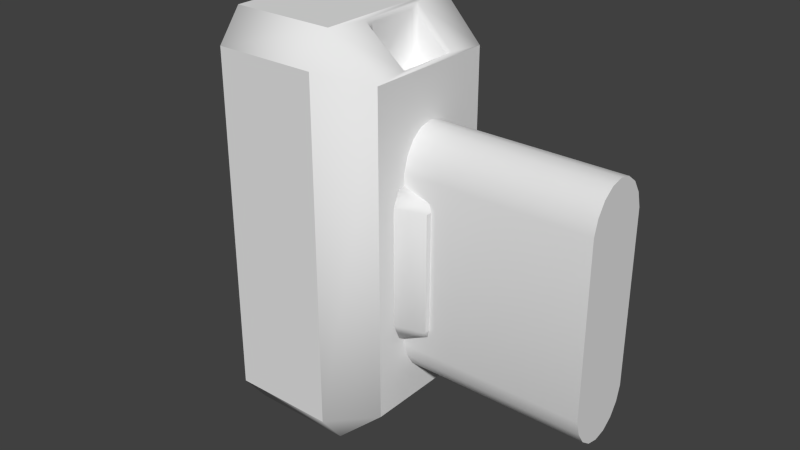 # Source: HD_Radialmount.blend  (saved by Blender 2.73.0; exported with 4.5.12 LTS)
import bpy
from mathutils import Matrix  # noqa: F401  (used for matrix-valued properties, if any)

bpy.ops.wm.read_factory_settings(use_empty=True)
scene = bpy.context.scene
scene.name = 'Scene'

# ---- collections
col_collection_1 = bpy.data.collections.new('Collection 1'); scene.collection.children.link(col_collection_1)
col_collection_2 = bpy.data.collections.new('Collection 2'); scene.collection.children.link(col_collection_2)
col_collection_2.hide_render = True
col_collection_2.hide_viewport = True

# ---- world
world_world = bpy.data.worlds.new('World'); scene.world = world_world
world_world.color = (0.05088, 0.05088, 0.05088)
world_world.use_sun_shadow = False
world_world.sun_shadow_jitter_overblur = 0.0
world_world.cycles.sampling_method = 'MANUAL'
world_world.cycles.sample_map_resolution = 256

# ---- meshes
me_cube_001 = bpy.data.meshes.new('Cube.001')
me_cube_001.from_pydata([(-0.4056, -0.5864, 1.016), (-0.4056, 0.5864, 1.016), (0.2118, 0.5864, 1.016), (0.2118, -0.5864, 1.016), (-0.4858, 0.5057, -0.9328), (-0.4858, -0.5057, -0.9328), (-0.4858, 0.3862, 1.095), (-0.4858, -0.3862, 1.095), (-0.4056, -0.4479, 1.198), (-0.4056, 0.4479, 1.198), (0.2118, 0.4479, 1.198), (0.2118, -0.4479, 1.198), (0.4832, 0.4068, 0.9563), (0.4832, -0.4068, 0.9563), (0.2287, 0.2063, 1.183), (0.2306, 0.1546, 1.157), (0.2552, 0.1776, 1.126), (0.2552, -0.1776, 1.126), (0.2306, -0.1546, 1.157), (0.2287, -0.2063, 1.183), (0.4398, 0.1646, 0.9615), (0.4644, 0.1382, 0.9479), (0.4665, 0.1896, 0.9708), (0.4665, -0.1896, 0.9708), (0.4644, -0.1382, 0.9479), (0.4398, -0.1646, 0.9615), (0.2552, 0.1776, 0.888), (0.2306, 0.1546, 0.888), (0.2553, 0.1528, 0.8633), (0.2553, -0.1528, 0.8633), (0.2306, -0.1546, 0.888), (0.2552, -0.1776, 0.888), (0.4397, 0.1399, 0.8635), (0.4644, 0.1382, 0.8883), (0.4398, 0.1646, 0.8882), (0.4398, -0.1646, 0.8882), (0.4644, -0.1382, 0.8883), (0.4397, -0.1399, 0.8635), (-0.4056, -0.5864, -1.02), (-0.4056, 0.5864, -1.02), (0.2118, 0.5864, -1.02), (0.2118, -0.5864, -1.02), (-0.4858, 0.5057, 0.9285), (-0.4858, -0.5057, 0.9285), (-0.4056, -0.4479, -1.202), (-0.4056, 0.4479, -1.202), (0.2118, 0.4479, -1.202), (0.2118, -0.4479, -1.202), (0.4832, 0.4068, -0.9606), (0.4832, -0.4068, -0.9606), (-0.4858, -0.3862, -1.099), (-0.4858, 0.3862, -1.099), (0.4824, -1.598e-08, -0.808), (1.584, -3.598e-08, -0.808), (0.4824, -0.07173, -0.7915), (1.584, -0.07173, -0.7915), (0.4824, -0.1348, -0.7439), (1.584, -0.1348, -0.7439), (0.4824, -0.1816, -0.671), (1.584, -0.1816, -0.671), (0.4824, -0.2065, -0.5815), (1.584, -0.2065, -0.5815), (0.4824, -0.2065, 0.4385), (1.584, -0.2065, 0.4385), (0.4824, -0.1816, 0.528), (1.584, -0.1816, 0.528), (0.4824, -0.1348, 0.6009), (1.584, -0.1348, 0.6009), (0.4824, -0.07173, 0.6485), (1.584, -0.07173, 0.6485), (0.4824, -3.598e-08, 0.665), (1.584, -5.598e-08, 0.665), (0.4824, 0.07173, 0.6485), (1.584, 0.07173, 0.6485), (0.4824, 0.1348, 0.6009), (1.584, 0.1348, 0.6009), (0.4824, 0.1816, 0.528), (1.584, 0.1816, 0.528), (0.4824, 0.2065, 0.4385), (1.584, 0.2065, 0.4385), (0.4824, 0.2065, -0.5815), (1.584, 0.2065, -0.5815), (0.4824, 0.1816, -0.671), (1.584, 0.1816, -0.671), (0.4824, 0.1348, -0.7439), (1.584, 0.1348, -0.7439), (0.4824, 0.07173, -0.7915), (1.584, 0.07173, -0.7915), (0.4832, 0.292, 0.2696), (0.4832, -0.292, 0.2696), (0.4832, 0.292, -0.4273), (0.4832, -0.292, -0.4273), (0.6556, 0.2387, 0.2696), (0.6556, -0.2387, 0.2696), (0.6556, 0.2387, -0.4273), (0.6556, -0.2387, -0.4273), (0.4841, 0.2514, 0.3652), (0.4841, -0.2514, 0.3652), (0.4841, 0.2514, -0.5229), (0.4841, -0.2514, -0.5229), (0.6436, 0.2055, 0.317), (0.6436, -0.2055, 0.317), (0.6436, 0.2055, -0.4747), (0.6436, -0.2055, -0.4747), (-0.4056, 5.96e-08, -1.202), (0.2118, 5.96e-08, -1.202)], [], [(41, 49, 13, 3), (10, 12, 2), (42, 43, 7, 6), (44, 38, 5, 50), (41, 3, 0, 38), (3, 13, 11), (11, 10, 9, 8), (10, 11, 19, 14), (49, 48, 90, 91), (0, 3, 11, 8), (2, 1, 9, 10), (39, 45, 51, 4), (17, 25, 35, 31), (13, 12, 22, 23), (24, 21, 33, 36), (20, 16, 26, 34), (11, 13, 23, 19), (29, 37, 32, 28), (12, 10, 14, 22), (14, 15, 16), (17, 18, 19), (20, 21, 22), (23, 24, 25), (26, 27, 28), (29, 30, 31), (32, 33, 34), (35, 36, 37), (14, 19, 18, 15), (21, 24, 23, 22), (25, 17, 19, 23), (22, 14, 16, 20), (27, 30, 29, 28), (32, 37, 36, 33), (37, 29, 31, 35), (34, 26, 28, 32), (33, 21, 20, 34), (15, 27, 26, 16), (30, 18, 17, 31), (24, 36, 35, 25), (15, 18, 30, 27), (46, 40, 48), (5, 43, 42, 4), (41, 47, 49), (105, 104, 45, 46), (38, 44, 47, 41), (40, 46, 45, 39), (1, 39, 4, 42), (47, 105, 46, 48, 49), (2, 40, 39, 1), (48, 40, 2, 12), (4, 51, 50, 5), (45, 104, 44, 50, 51), (9, 1, 42, 6), (0, 8, 7, 43), (8, 9, 6, 7), (38, 0, 43, 5), (52, 53, 55, 54), (54, 55, 57, 56), (56, 57, 59, 58), (58, 59, 61, 60), (60, 61, 63, 62), (62, 63, 65, 64), (64, 65, 67, 66), (66, 67, 69, 68), (68, 69, 71, 70), (70, 71, 73, 72), (72, 73, 75, 74), (74, 75, 77, 76), (76, 77, 79, 78), (78, 79, 81, 80), (80, 81, 83, 82), (82, 83, 85, 84), (55, 53, 87, 85, 83, 81, 79, 77, 75, 73, 71, 69, 67, 65, 63, 61, 59, 57), (86, 87, 53, 52), (84, 85, 87, 86), (92, 88, 96, 100), (12, 13, 89, 88), (13, 49, 91, 89), (48, 12, 88, 90), (94, 92, 93, 95), (89, 93, 101, 97), (89, 91, 95, 93), (90, 88, 92, 94), (99, 98, 102, 103), (96, 97, 101, 100), (90, 94, 102, 98), (95, 91, 99, 103), (94, 95, 103, 102), (93, 92, 100, 101), (91, 90, 98, 99), (88, 89, 97, 96), (47, 44, 104, 105)])
me_cube_001.polygons.foreach_set('use_smooth', [1, 1, 0, 1, 0, 1, 0, 1, 1, 1, 1, 1, 1, 1, 1, 1, 1, 1, 1, 1, 1, 1, 1, 1, 1, 1, 1, 1, 1, 1, 1, 1, 1, 1, 1, 1, 1, 1, 1, 1, 1, 0, 1, 0, 1, 1, 1, 1, 0, 1, 0, 1, 1, 1, 1, 1, 1, 1, 1, 1, 1, 1, 1, 1, 1, 1, 1, 1, 1, 1, 1, 1, 0, 1, 1, 1, 1, 1, 1, 1, 1, 1, 1, 1, 1, 1, 1, 1, 1, 1, 1, 0])
_k = set([(12, 13), (12, 48), (13, 49), (48, 49), (52, 54), (52, 86), (53, 55), (53, 87), (54, 56), (55, 57), (56, 58), (57, 59), (58, 60), (59, 61), (60, 62), (61, 63), (62, 64), (63, 65), (64, 66), (65, 67), (66, 68), (67, 69), (68, 70), (69, 71), (70, 72), (71, 73), (72, 74), (73, 75), (74, 76), (75, 77), (76, 78), (77, 79), (78, 80), (79, 81), (80, 82), (81, 83), (82, 84), (83, 85), (84, 86), (85, 87), (88, 89), (88, 90), (89, 91), (90, 91), (92, 93), (92, 94), (93, 95), (94, 95), (96, 97), (98, 99), (100, 101), (102, 103)])
me_cube_001.attributes.new('sharp_edge', 'BOOLEAN', 'EDGE').data.foreach_set('value', [ (min(e.vertices), max(e.vertices)) in _k for e in me_cube_001.edges])
_uv = me_cube_001.uv_layers.new(name='UVMap')
_uv.uv.foreach_set('vector', [0.9503, 0.3863, 0.9396, 0.435, 0.5959, 0.4345, 0.5853, 0.3858, 0.5527, 0.3858, 0.5959, 0.4345, 0.5853, 0.3858, 0.2628, 0.8816, 0.262, 0.7767, 0.2797, 0.7888, 0.2802, 0.8691, 0.6906, 0.3758, 0.6639, 0.3772, 0.6621, 0.3612, 0.6836, 0.3613, 0.5275, 1.013, 0.7723, 1.013, 0.7723, 0.9229, 0.5275, 0.9229, 0.5853, 0.3858, 0.5959, 0.4345, 0.5527, 0.3858, 0.7015, 1.012, 0.7986, 1.012, 0.7986, 0.9221, 0.7015, 0.9221, 0.5527, 0.3858, 0.5527, 0.3858, 0.5553, 0.3888, 0.5553, 0.3888, 0.585, 0.6678, 0.8498, 0.668, 0.8124, 0.4945, 0.6224, 0.4943, 0.7723, 0.9229, 0.7723, 1.013, 0.7998, 1.013, 0.7998, 0.9229, 0.7723, 1.012, 0.7723, 0.9227, 0.7998, 0.9227, 0.7998, 1.012, 0.7819, 0.3772, 0.7556, 0.3756, 0.7623, 0.3612, 0.7837, 0.3613, 0.2446, 0.9476, 0.09696, 0.9474, 0.1345, 0.898, 0.2064, 0.8979, 0.5959, 0.4345, 0.5959, 0.4345, 0.5933, 0.4315, 0.5933, 0.4315, 0.07214, 0.916, 0.0721, 0.7348, 0.1236, 0.771, 0.1206, 0.8863, 0.09965, 0.703, 0.2427, 0.7041, 0.2091, 0.7613, 0.1378, 0.7593, 0.5527, 0.3858, 0.5959, 0.4345, 0.5933, 0.4315, 0.5553, 0.3888, 0.2022, 0.8832, 0.1358, 0.8828, 0.1388, 0.7747, 0.2047, 0.7757, 0.5959, 0.4345, 0.5527, 0.3858, 0.5553, 0.3888, 0.5933, 0.4315, 0.2548, 0.0158, 0.273, 0.01666, 0.2649, 0.02753, 0.3905, 0.02772, 0.3824, 0.01683, 0.4007, 0.01602, 0.2702, 0.127, 0.2795, 0.1379, 0.2614, 0.1387, 0.3955, 0.1389, 0.3773, 0.138, 0.3866, 0.1271, 0.2091, 0.7613, 0.2174, 0.7738, 0.2047, 0.7757, 0.2022, 0.8832, 0.2147, 0.885, 0.2064, 0.8979, 0.1388, 0.7747, 0.1236, 0.771, 0.1378, 0.7593, 0.1345, 0.898, 0.1206, 0.8863, 0.1358, 0.8828, 0.2548, 0.0158, 0.4007, 0.01602, 0.3824, 0.01683, 0.273, 0.01666, 0.2795, 0.1379, 0.3773, 0.138, 0.3955, 0.1389, 0.2614, 0.1387, 0.3866, 0.1271, 0.3905, 0.02772, 0.4007, 0.01602, 0.3955, 0.1389, 0.2614, 0.1387, 0.2548, 0.0158, 0.2649, 0.02753, 0.2702, 0.127, 0.2174, 0.7738, 0.2147, 0.885, 0.2022, 0.8832, 0.2047, 0.7757, 0.1388, 0.7747, 0.1358, 0.8828, 0.1206, 0.8863, 0.1236, 0.771, 0.1358, 0.8828, 0.2022, 0.8832, 0.2064, 0.8979, 0.1345, 0.898, 0.1378, 0.7593, 0.2091, 0.7613, 0.2047, 0.7757, 0.1388, 0.7747, 0.1236, 0.771, 0.0721, 0.7348, 0.09965, 0.703, 0.1378, 0.7593, 0.2696, 0.7254, 0.2174, 0.7738, 0.2091, 0.7613, 0.2427, 0.7041, 0.2147, 0.885, 0.2652, 0.9231, 0.2446, 0.9476, 0.2064, 0.8979, 0.07214, 0.916, 0.1206, 0.8863, 0.1345, 0.898, 0.09696, 0.9474, 0.2696, 0.7254, 0.2652, 0.9231, 0.2147, 0.885, 0.2174, 0.7738, 0.9829, 0.3864, 0.9503, 0.3863, 0.9396, 0.435, 0.06909, 0.7768, 0.262, 0.7767, 0.2628, 0.8816, 0.07006, 0.8817, 0.9503, 0.3863, 0.9829, 0.3864, 0.9396, 0.435, 0.4354, 1.012, 0.4354, 0.9221, 0.5004, 0.9221, 0.5004, 1.012, 0.5275, 0.9229, 0.5, 0.9229, 0.5, 1.013, 0.5275, 1.013, 0.5275, 1.012, 0.5, 1.012, 0.5, 0.9227, 0.5275, 0.9227, 0.8271, 0.3733, 0.6131, 0.3736, 0.6236, 0.3614, 0.8164, 0.3613, 0.9829, 0.3864, 0.9829, 0.3864, 0.9829, 0.3864, 0.9396, 0.435, 0.9396, 0.435, 0.7723, 1.012, 0.5275, 1.012, 0.5275, 0.9227, 0.7723, 0.9227, 0.9396, 0.435, 0.9503, 0.3863, 0.5853, 0.3858, 0.5959, 0.4345, 0.07006, 0.8817, 0.05239, 0.8696, 0.05165, 0.7893, 0.06909, 0.7768, 0.7922, 0.3743, 0.7441, 0.3749, 0.696, 0.3755, 0.7038, 0.3614, 0.7841, 0.3607, 0.7554, 0.3758, 0.782, 0.3774, 0.7838, 0.3615, 0.7624, 0.3613, 0.664, 0.3773, 0.6904, 0.3756, 0.6836, 0.3612, 0.6622, 0.3613, 0.6789, 0.3747, 0.7751, 0.3756, 0.7673, 0.3614, 0.6869, 0.361, 0.6119, 0.3732, 0.8261, 0.3736, 0.8156, 0.3614, 0.6226, 0.3612, 0.8829, 0.5281, 0.8829, 0.9923, 0.8686, 0.9923, 0.8686, 0.5281, 0.8686, 0.5281, 0.8686, 0.9923, 0.8544, 0.9923, 0.8544, 0.5281, 0.8544, 0.5281, 0.8544, 0.9923, 0.8409, 0.9923, 0.8409, 0.5281, 0.8409, 0.5281, 0.8409, 0.9923, 0.8286, 0.9923, 0.8286, 0.5281, 0.8286, 0.5281, 0.8286, 0.9923, 0.453, 0.9923, 0.453, 0.5281, 0.453, 0.5281, 0.453, 0.9923, 0.4357, 0.9923, 0.4357, 0.5281, 0.4357, 0.5281, 0.4357, 0.9923, 0.4181, 0.9923, 0.4181, 0.5281, 0.4181, 0.5281, 0.4181, 0.9923, 0.4005, 0.9923, 0.4005, 0.5281, 0.4005, 0.5281, 0.4005, 0.9923, 0.3829, 0.9923, 0.3829, 0.5281, 0.3839, 0.5281, 0.3839, 0.9923, 0.4014, 0.9923, 0.4014, 0.5281, 0.4014, 0.5281, 0.4014, 0.9923, 0.419, 0.9923, 0.419, 0.5281, 0.419, 0.5281, 0.419, 0.9923, 0.4366, 0.9923, 0.4366, 0.5281, 0.4366, 0.5281, 0.4366, 0.9923, 0.454, 0.9923, 0.454, 0.5281, 0.454, 0.5281, 0.454, 0.9923, 0.8296, 0.9923, 0.8296, 0.5281, 0.8296, 0.5281, 0.8296, 0.9923, 0.8418, 0.9923, 0.8418, 0.5281, 0.8418, 0.5281, 0.8418, 0.9923, 0.8554, 0.9923, 0.8554, 0.5281, 0.132, 0.6864, 0.1667, 0.6832, 0.2014, 0.6864, 0.2319, 0.6958, 0.2545, 0.7102, 0.2665, 0.7279, 0.2665, 0.9291, 0.2545, 0.9468, 0.2319, 0.9611, 0.2014, 0.9705, 0.1667, 0.9738, 0.132, 0.9705, 0.1016, 0.9611, 0.07892, 0.9468, 0.06688, 0.9291, 0.06688, 0.7279, 0.07892, 0.7102, 0.1016, 0.6958, 0.8695, 0.5281, 0.8695, 0.9923, 0.8829, 0.9923, 0.8829, 0.5281, 0.8554, 0.5281, 0.8554, 0.9923, 0.8695, 0.9923, 0.8695, 0.5281, 0.3021, 0.2263, 0.3026, 0.1638, 0.2488, 0.1702, 0.2755, 0.2194, 0.8498, 0.6707, 0.585, 0.6709, 0.6224, 0.4928, 0.8124, 0.4927, 0.5843, 0.6706, 0.8493, 0.6709, 0.8128, 0.4934, 0.6233, 0.4934, 0.8494, 0.67, 0.5844, 0.6698, 0.6234, 0.4926, 0.8129, 0.4925, 0.226, 0.7414, 0.226, 0.916, 0.1064, 0.916, 0.1064, 0.7414, 0.3026, 0.1638, 0.3021, 0.2263, 0.2755, 0.2194, 0.2488, 0.1702, 0.3026, 0.1638, 0.6945, 0.1656, 0.6941, 0.2282, 0.3021, 0.2263, 0.6945, 0.1656, 0.3026, 0.1638, 0.3021, 0.2263, 0.6941, 0.2282, 0.7483, 0.1726, 0.7483, 0.1726, 0.7208, 0.2216, 0.7208, 0.2216, 0.2488, 0.1702, 0.2488, 0.1702, 0.2755, 0.2194, 0.2755, 0.2194, 0.6945, 0.1656, 0.6941, 0.2282, 0.7208, 0.2216, 0.7483, 0.1726, 0.6941, 0.2282, 0.6945, 0.1656, 0.7483, 0.1726, 0.7208, 0.2216, 0.226, 0.7414, 0.1064, 0.7414, 0.1147, 0.7296, 0.2176, 0.7296, 0.1064, 0.916, 0.226, 0.916, 0.2176, 0.9278, 0.1147, 0.9278, 0.0, 0.0, 1.0, 0.0, 1.0, 1.0, 0.0, 1.0, 0.0, 0.0, 1.0, 0.0, 1.0, 1.0, 0.0, 1.0, 0.5001, 1.012, 0.5001, 0.9221, 0.4354, 0.9221, 0.4354, 1.012])
me_cube_001.use_remesh_preserve_volume = False
me_cube_001.use_remesh_preserve_attributes = False
me_cube_001.use_mirror_vertex_groups = False
me_cube_001.update()
me_cube_005 = bpy.data.meshes.new('Cube.005')
me_cube_005.from_pydata([(0.4824, -1.598e-08, -0.808), (1.584, -3.598e-08, -0.808), (0.4824, -0.07173, -0.7915), (1.584, -0.07173, -0.7915), (0.4824, -0.1348, -0.7439), (1.584, -0.1348, -0.7439), (0.4824, -0.1816, -0.671), (1.584, -0.1816, -0.671), (0.4824, -0.2065, -0.5815), (1.584, -0.2065, -0.5815), (0.4824, -0.2065, 0.4385), (1.584, -0.2065, 0.4385), (0.4824, -0.1816, 0.528), (1.584, -0.1816, 0.528), (0.4824, -0.1348, 0.6009), (1.584, -0.1348, 0.6009), (0.4824, -0.07173, 0.6485), (1.584, -0.07173, 0.6485), (0.4824, -3.598e-08, 0.665), (1.584, -5.598e-08, 0.665), (0.4824, 0.07173, 0.6485), (1.584, 0.07173, 0.6485), (0.4824, 0.1348, 0.6009), (1.584, 0.1348, 0.6009), (0.4824, 0.1816, 0.528), (1.584, 0.1816, 0.528), (0.4824, 0.2065, 0.4385), (1.584, 0.2065, 0.4385), (0.4824, 0.2065, -0.5815), (1.584, 0.2065, -0.5815), (0.4824, 0.1816, -0.671), (1.584, 0.1816, -0.671), (0.4824, 0.1348, -0.7439), (1.584, 0.1348, -0.7439), (0.4824, 0.07173, -0.7915), (1.584, 0.07173, -0.7915)], [], [(0, 1, 3, 2), (2, 3, 5, 4), (4, 5, 7, 6), (6, 7, 9, 8), (8, 9, 11, 10), (10, 11, 13, 12), (12, 13, 15, 14), (14, 15, 17, 16), (16, 17, 19, 18), (18, 19, 21, 20), (20, 21, 23, 22), (22, 23, 25, 24), (24, 25, 27, 26), (26, 27, 29, 28), (28, 29, 31, 30), (30, 31, 33, 32), (3, 1, 35, 33, 31, 29, 27, 25, 23, 21, 19, 17, 15, 13, 11, 9, 7, 5), (34, 35, 1, 0), (32, 33, 35, 34)])
me_cube_005.polygons.foreach_set('use_smooth', [1, 1, 1, 1, 1, 1, 1, 1, 1, 1, 1, 1, 1, 1, 1, 1, 0, 1, 1])
_k = set([(0, 2), (0, 34), (1, 3), (1, 35), (2, 4), (3, 5), (4, 6), (5, 7), (6, 8), (7, 9), (8, 10), (9, 11), (10, 12), (11, 13), (12, 14), (13, 15), (14, 16), (15, 17), (16, 18), (17, 19), (18, 20), (19, 21), (20, 22), (21, 23), (22, 24), (23, 25), (24, 26), (25, 27), (26, 28), (27, 29), (28, 30), (29, 31), (30, 32), (31, 33), (32, 34), (33, 35)])
me_cube_005.attributes.new('sharp_edge', 'BOOLEAN', 'EDGE').data.foreach_set('value', [ (min(e.vertices), max(e.vertices)) in _k for e in me_cube_005.edges])
me_cube_005.use_remesh_preserve_volume = False
me_cube_005.use_remesh_preserve_attributes = False
me_cube_005.use_mirror_vertex_groups = False
me_cube_005.update()
me_cube_004 = bpy.data.meshes.new('Cube.004')
me_cube_004.from_pydata([(-0.4056, -0.5864, 1.016), (-0.4056, 0.5864, 1.016), (0.2118, 0.5864, 1.016), (0.2118, -0.5864, 1.016), (-0.4056, -0.4479, 1.198), (-0.4056, 0.4479, 1.198), (0.2118, 0.4479, 1.198), (0.2118, -0.4479, 1.198), (0.4832, 0.4068, 0.9563), (0.4832, -0.4068, 0.9563), (-0.4056, -0.5864, -1.02), (-0.4056, 0.5864, -1.02), (0.2118, 0.5864, -1.02), (0.2118, -0.5864, -1.02), (-0.4056, -0.4479, -1.202), (-0.4056, 0.4479, -1.202), (0.2118, 0.4479, -1.202), (0.2118, -0.4479, -1.202), (0.4832, 0.4068, -0.9606), (0.4832, -0.4068, -0.9606)], [], [(13, 19, 9, 3), (6, 8, 2), (13, 3, 0, 10), (3, 9, 7), (7, 6, 5, 4), (18, 8, 9, 19), (0, 3, 7, 4), (2, 1, 5, 6), (7, 9, 8, 6), (16, 12, 18), (13, 17, 19), (17, 14, 15, 16), (10, 14, 17, 13), (12, 16, 15, 11), (17, 16, 18, 19), (2, 12, 11, 1), (18, 12, 2, 8)])
me_cube_004.polygons.foreach_set('use_smooth', [1, 1, 0, 1, 0, 1, 1, 1, 1, 1, 1, 0, 1, 1, 1, 0, 1])
_k = set([(8, 9), (8, 18), (9, 19), (18, 19)])
me_cube_004.attributes.new('sharp_edge', 'BOOLEAN', 'EDGE').data.foreach_set('value', [ (min(e.vertices), max(e.vertices)) in _k for e in me_cube_004.edges])
me_cube_004.use_remesh_preserve_volume = False
me_cube_004.use_remesh_preserve_attributes = False
me_cube_004.use_mirror_vertex_groups = False
me_cube_004.update()

# ---- objects
ob_cube = bpy.data.objects.new('Cube', me_cube_001)
ob_cube_002 = bpy.data.objects.new('Cube.002', me_cube_005)
ob_cube_001 = bpy.data.objects.new('Cube.001', me_cube_004)

# ---- transforms, parenting, visibility, modifiers, constraints
ob_cube.location = (0.6155, -5.96e-08, 0.0)
ob_cube.lineart.crease_threshold = 0.0
ob_cube_002.location = (0.6155, -5.96e-08, 0.0)
ob_cube_002.lineart.crease_threshold = 0.0
ob_cube_001.location = (0.6155, -5.96e-08, 0.0)
ob_cube_001.lineart.crease_threshold = 0.0

# ---- collection membership
col_collection_1.objects.link(ob_cube)
col_collection_2.objects.link(ob_cube_002)
col_collection_2.objects.link(ob_cube_001)

# ---- scene / render settings (as saved in the file)
scene.frame_start = 1; scene.frame_end = 250; scene.frame_set(1)
scene.render.engine = 'BLENDER_EEVEE_NEXT'
scene.render.resolution_percentage = 50
scene.render.dither_intensity = 0.0
scene.cycles.use_denoising = False
scene.cycles.samples = 10
scene.cycles.sampling_pattern = 'TABULATED_SOBOL'
scene.cycles.light_sampling_threshold = 0.0
scene.cycles.use_adaptive_sampling = False
scene.cycles.use_light_tree = False
scene.cycles.blur_glossy = 0.0
scene.cycles.pixel_filter_type = 'GAUSSIAN'
scene.cycles.sample_clamp_indirect = 0.0
scene.view_settings.view_transform = 'Standard'
bpy.context.view_layer.update()

# ---- added for rendering (the .blend has no active camera and no usable light): camera, sun
cam_auto = bpy.data.cameras.new('AutoCamera')
cam_auto.lens = 50.0
cam_auto.sensor_width = 36.0
cam_auto.clip_end = 1000.0
ob_auto_camera = bpy.data.objects.new('AutoCamera', cam_auto)
scene.collection.objects.link(ob_auto_camera)
ob_auto_camera.location = (4.34938, -4.1427, 2.75965)
ob_auto_camera.rotation_euler = (1.09748, -7.21219e-08, 0.694738)
scene.camera = ob_auto_camera
light_auto_sun = bpy.data.lights.new('AutoSun', 'SUN')
light_auto_sun.energy = 3.0
light_auto_sun.angle = 0.0523599
ob_auto_sun = bpy.data.objects.new('AutoSun', light_auto_sun)
scene.collection.objects.link(ob_auto_sun)
ob_auto_sun.rotation_euler = (0.872665, 0.174533, 0.523599)
bpy.context.view_layer.update()
